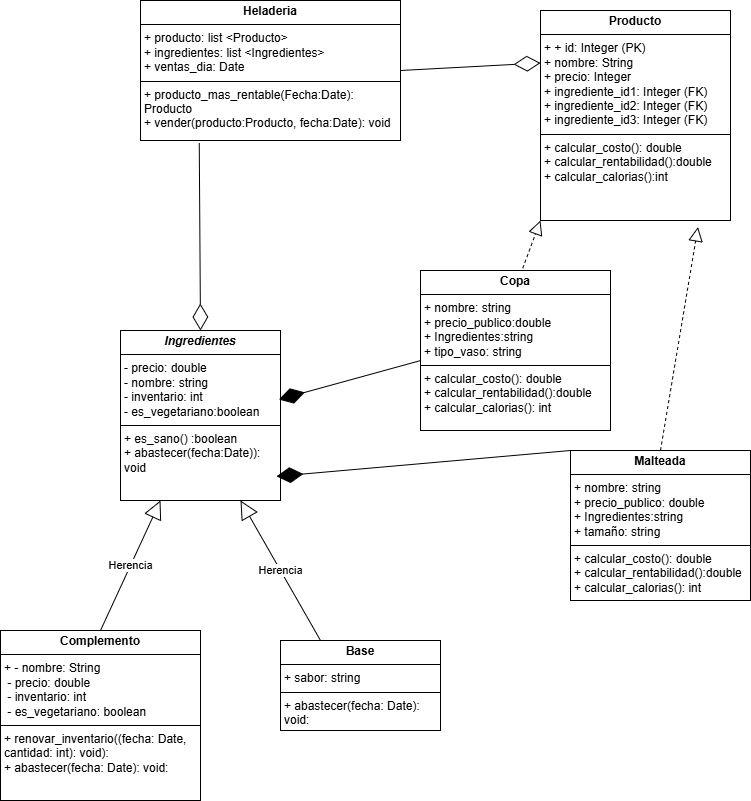

The diagram above was exported from draw.io. Its source (the exported page's mxGraphModel, read from the mxfile embedded in the PNG):
<mxGraphModel dx="1290" dy="1691" grid="1" gridSize="10" guides="1" tooltips="1" connect="1" arrows="1" fold="1" page="1" pageScale="1" pageWidth="827" pageHeight="1169" math="0" shadow="0">
  <root>
    <mxCell id="0" />
    <mxCell id="1" parent="0" />
    <mxCell id="D4g1OeyhpZk8Xda1rXjc-2" value="&lt;p style=&quot;margin:0px;margin-top:4px;text-align:center;&quot;&gt;&lt;b&gt;Base&lt;/b&gt;&lt;/p&gt;&lt;hr size=&quot;1&quot; style=&quot;border-style:solid;&quot;&gt;&lt;p style=&quot;margin:0px;margin-left:4px;&quot;&gt;+ sabor: string&lt;/p&gt;&lt;hr size=&quot;1&quot; style=&quot;border-style:solid;&quot;&gt;&lt;p style=&quot;margin:0px;margin-left:4px;&quot;&gt;+&amp;nbsp;abastecer&lt;span style=&quot;background-color: initial;&quot;&gt;(fecha: Date): void:&lt;/span&gt;&lt;br&gt;&lt;/p&gt;" style="verticalAlign=top;align=left;overflow=fill;html=1;whiteSpace=wrap;" parent="1" vertex="1">
      <mxGeometry x="290" y="90" width="160" height="90" as="geometry" />
    </mxCell>
    <mxCell id="D4g1OeyhpZk8Xda1rXjc-3" value="&lt;p style=&quot;margin:0px;margin-top:4px;text-align:center;&quot;&gt;&lt;b&gt;&lt;i&gt;Ingredientes&lt;/i&gt;&lt;/b&gt;&lt;/p&gt;&lt;hr size=&quot;1&quot; style=&quot;border-style:solid;&quot;&gt;&lt;p style=&quot;margin: 0px 0px 0px 4px;&quot;&gt;- precio: double&lt;/p&gt;&lt;p style=&quot;margin: 0px 0px 0px 4px;&quot;&gt;&lt;span style=&quot;background-color: initial;&quot;&gt;- nombre: string&lt;/span&gt;&lt;/p&gt;&lt;p style=&quot;margin: 0px 0px 0px 4px;&quot;&gt;- inventario: int&lt;/p&gt;&lt;p style=&quot;margin: 0px 0px 0px 4px;&quot;&gt;- es_vegetariano:boolean&lt;/p&gt;&lt;hr size=&quot;1&quot; style=&quot;border-style:solid;&quot;&gt;&lt;p style=&quot;margin:0px;margin-left:4px;&quot;&gt;+&amp;nbsp;es_sano() :boolean&lt;/p&gt;&lt;p style=&quot;margin:0px;margin-left:4px;&quot;&gt;+&amp;nbsp;abastecer(fecha:Date)): void&lt;/p&gt;" style="verticalAlign=top;align=left;overflow=fill;html=1;whiteSpace=wrap;" parent="1" vertex="1">
      <mxGeometry x="130" y="-220" width="160" height="170" as="geometry" />
    </mxCell>
    <mxCell id="D4g1OeyhpZk8Xda1rXjc-4" value="&lt;p style=&quot;margin:0px;margin-top:4px;text-align:center;&quot;&gt;&lt;b&gt;Complemento&lt;/b&gt;&lt;/p&gt;&lt;hr size=&quot;1&quot; style=&quot;border-style:solid;&quot;&gt;&lt;p style=&quot;margin:0px;margin-left:4px;&quot;&gt;+&amp;nbsp;&lt;span style=&quot;background-color: initial;&quot;&gt;- nombre: String&lt;/span&gt;&lt;/p&gt;&lt;p style=&quot;margin:0px;margin-left:4px;&quot;&gt;&lt;span style=&quot;background-color: initial;&quot;&gt;&amp;nbsp;- precio: double&amp;nbsp;&lt;/span&gt;&lt;/p&gt;&lt;p style=&quot;margin:0px;margin-left:4px;&quot;&gt;&lt;span style=&quot;background-color: initial;&quot;&gt;&amp;nbsp;- inventario: int&amp;nbsp;&lt;/span&gt;&lt;/p&gt;&lt;p style=&quot;margin:0px;margin-left:4px;&quot;&gt;&lt;span style=&quot;background-color: initial;&quot;&gt;&amp;nbsp;- es_vegetariano: boolean&lt;/span&gt;&lt;/p&gt;&lt;hr size=&quot;1&quot; style=&quot;border-style:solid;&quot;&gt;&lt;p style=&quot;margin:0px;margin-left:4px;&quot;&gt;+ renovar_inventario((fecha: Date, cantidad: int): void):&lt;br&gt;+&amp;nbsp;abastecer(fecha: Date): void:&lt;/p&gt;" style="verticalAlign=top;align=left;overflow=fill;html=1;whiteSpace=wrap;" parent="1" vertex="1">
      <mxGeometry x="10" y="80" width="200" height="170" as="geometry" />
    </mxCell>
    <mxCell id="D4g1OeyhpZk8Xda1rXjc-5" value="&lt;p style=&quot;margin:0px;margin-top:4px;text-align:center;&quot;&gt;&lt;b&gt;Producto&lt;/b&gt;&lt;/p&gt;&lt;hr size=&quot;1&quot; style=&quot;border-style:solid;&quot;&gt;&lt;p style=&quot;margin:0px;margin-left:4px;&quot;&gt;+&amp;nbsp;&lt;span style=&quot;background-color: initial;&quot; class=&quot;hljs-string&quot;&gt;+&lt;/span&gt;&lt;span style=&quot;background-color: initial;&quot;&gt; &lt;/span&gt;&lt;span style=&quot;background-color: initial;&quot; class=&quot;hljs-attr&quot;&gt;id:&lt;/span&gt;&lt;span style=&quot;background-color: initial;&quot;&gt; &lt;/span&gt;&lt;span style=&quot;background-color: initial;&quot; class=&quot;hljs-string&quot;&gt;Integer&lt;/span&gt;&lt;span style=&quot;background-color: initial;&quot;&gt; &lt;/span&gt;&lt;span style=&quot;background-color: initial;&quot; class=&quot;hljs-string&quot;&gt;(PK)&lt;/span&gt;&lt;span style=&quot;background-color: initial;&quot;&gt;&amp;nbsp;&lt;/span&gt;&lt;/p&gt;&lt;p style=&quot;margin:0px;margin-left:4px;&quot;&gt;&lt;span style=&quot;background-color: initial;&quot; class=&quot;hljs-string&quot;&gt;+&lt;/span&gt;&lt;span style=&quot;background-color: initial;&quot;&gt; &lt;/span&gt;&lt;span style=&quot;background-color: initial;&quot; class=&quot;hljs-attr&quot;&gt;nombre:&lt;/span&gt;&lt;span style=&quot;background-color: initial;&quot;&gt; &lt;/span&gt;&lt;span style=&quot;background-color: initial;&quot; class=&quot;hljs-string&quot;&gt;String&lt;/span&gt;&lt;span style=&quot;background-color: initial;&quot;&gt;&amp;nbsp;&lt;/span&gt;&lt;/p&gt;&lt;p style=&quot;margin:0px;margin-left:4px;&quot;&gt;&lt;span style=&quot;background-color: initial;&quot; class=&quot;hljs-string&quot;&gt;+&lt;/span&gt;&lt;span style=&quot;background-color: initial;&quot;&gt; &lt;/span&gt;&lt;span style=&quot;background-color: initial;&quot; class=&quot;hljs-attr&quot;&gt;precio:&lt;/span&gt;&lt;span style=&quot;background-color: initial;&quot;&gt; &lt;/span&gt;&lt;span style=&quot;background-color: initial;&quot; class=&quot;hljs-string&quot;&gt;Integer&lt;/span&gt;&lt;/p&gt;&lt;p style=&quot;margin:0px;margin-left:4px;&quot;&gt;&lt;span style=&quot;background-color: initial;&quot; class=&quot;hljs-string&quot;&gt;+&lt;/span&gt;&lt;span style=&quot;background-color: initial;&quot;&gt; &lt;/span&gt;&lt;span style=&quot;background-color: initial;&quot; class=&quot;hljs-attr&quot;&gt;ingrediente_id1:&lt;/span&gt;&lt;span style=&quot;background-color: initial;&quot;&gt; &lt;/span&gt;&lt;span style=&quot;background-color: initial;&quot; class=&quot;hljs-string&quot;&gt;Integer&lt;/span&gt;&lt;span style=&quot;background-color: initial;&quot;&gt; &lt;/span&gt;&lt;span style=&quot;background-color: initial;&quot; class=&quot;hljs-string&quot;&gt;(FK)&lt;/span&gt;&lt;span style=&quot;background-color: initial;&quot;&gt;&lt;br&gt;&lt;/span&gt;&lt;span style=&quot;background-color: initial;&quot; class=&quot;hljs-string&quot;&gt;+&lt;/span&gt;&lt;span style=&quot;background-color: initial;&quot;&gt; &lt;/span&gt;&lt;span style=&quot;background-color: initial;&quot; class=&quot;hljs-attr&quot;&gt;ingrediente_id2:&lt;/span&gt;&lt;span style=&quot;background-color: initial;&quot;&gt; &lt;/span&gt;&lt;span style=&quot;background-color: initial;&quot; class=&quot;hljs-string&quot;&gt;Integer&lt;/span&gt;&lt;span style=&quot;background-color: initial;&quot;&gt; &lt;/span&gt;&lt;span style=&quot;background-color: initial;&quot; class=&quot;hljs-string&quot;&gt;(FK)&lt;/span&gt;&lt;span style=&quot;background-color: initial;&quot;&gt;&lt;br&gt;&lt;/span&gt;&lt;span style=&quot;background-color: initial;&quot; class=&quot;hljs-string&quot;&gt;+&lt;/span&gt;&lt;span style=&quot;background-color: initial;&quot;&gt; &lt;/span&gt;&lt;span style=&quot;background-color: initial;&quot; class=&quot;hljs-attr&quot;&gt;ingrediente_id3:&lt;/span&gt;&lt;span style=&quot;background-color: initial;&quot;&gt; &lt;/span&gt;&lt;span style=&quot;background-color: initial;&quot; class=&quot;hljs-string&quot;&gt;Integer&lt;/span&gt;&lt;span style=&quot;background-color: initial;&quot;&gt; &lt;/span&gt;&lt;span style=&quot;background-color: initial;&quot; class=&quot;hljs-string&quot;&gt;(FK)&lt;/span&gt;&lt;/p&gt;&lt;hr size=&quot;1&quot; style=&quot;border-style:solid;&quot;&gt;&lt;p style=&quot;margin:0px;margin-left:4px;&quot;&gt;+&amp;nbsp;calcular_costo():&amp;nbsp;double  &lt;br&gt;+&amp;nbsp;calcular_rentabilidad():double  &lt;/p&gt;&lt;p style=&quot;margin:0px;margin-left:4px;&quot;&gt;+&amp;nbsp;calcular_calorias():int&lt;/p&gt;&lt;p style=&quot;margin:0px;margin-left:4px;&quot;&gt;&lt;br&gt;&lt;/p&gt;&lt;p style=&quot;margin:0px;margin-left:4px;&quot;&gt;&amp;nbsp;&lt;br&gt;&lt;/p&gt;" style="verticalAlign=top;align=left;overflow=fill;html=1;whiteSpace=wrap;" parent="1" vertex="1">
      <mxGeometry x="550" y="-540" width="190" height="210" as="geometry" />
    </mxCell>
    <mxCell id="D4g1OeyhpZk8Xda1rXjc-6" value="&lt;p style=&quot;margin:0px;margin-top:4px;text-align:center;&quot;&gt;&lt;b&gt;Copa&lt;/b&gt;&lt;/p&gt;&lt;hr size=&quot;1&quot; style=&quot;border-style:solid;&quot;&gt;&lt;p style=&quot;margin:0px;margin-left:4px;&quot;&gt;+ nombre: string&lt;/p&gt;&lt;p style=&quot;margin:0px;margin-left:4px;&quot;&gt;+ precio_publico:double&lt;/p&gt;&lt;p style=&quot;margin:0px;margin-left:4px;&quot;&gt;+ Ingredientes:string&lt;/p&gt;&lt;p style=&quot;margin:0px;margin-left:4px;&quot;&gt;+&amp;nbsp;tipo_vaso: string&lt;/p&gt;&lt;hr size=&quot;1&quot; style=&quot;border-style:solid;&quot;&gt;&lt;p style=&quot;margin:0px;margin-left:4px;&quot;&gt;+&amp;nbsp;calcular_costo(): double&lt;br&gt;&lt;/p&gt;&lt;p style=&quot;margin:0px;margin-left:4px;&quot;&gt;+&amp;nbsp;calcular_rentabilidad():double&amp;nbsp;&lt;/p&gt;&lt;p style=&quot;margin:0px;margin-left:4px;&quot;&gt;+&amp;nbsp;calcular_calorias(): int&lt;/p&gt;" style="verticalAlign=top;align=left;overflow=fill;html=1;whiteSpace=wrap;" parent="1" vertex="1">
      <mxGeometry x="430" y="-280" width="190" height="160" as="geometry" />
    </mxCell>
    <mxCell id="D4g1OeyhpZk8Xda1rXjc-7" value="&lt;p style=&quot;margin:0px;margin-top:4px;text-align:center;&quot;&gt;&lt;b&gt;Heladeria&lt;/b&gt;&lt;/p&gt;&lt;hr size=&quot;1&quot; style=&quot;border-style:solid;&quot;&gt;&lt;p style=&quot;margin:0px;margin-left:4px;&quot;&gt;+ producto: list &amp;lt;Producto&amp;gt;&lt;/p&gt;&lt;p style=&quot;margin:0px;margin-left:4px;&quot;&gt;+ ingredientes: list &amp;lt;Ingredientes&amp;gt;&lt;/p&gt;&lt;p style=&quot;margin:0px;margin-left:4px;&quot;&gt;+ ventas_dia: Date&lt;/p&gt;&lt;hr size=&quot;1&quot; style=&quot;border-style:solid;&quot;&gt;&lt;p style=&quot;margin:0px;margin-left:4px;&quot;&gt;+ producto_mas_rentable(Fecha:Date): Producto&lt;br&gt;+&amp;nbsp;vender(producto:Producto, fecha:Date): void&lt;/p&gt;" style="verticalAlign=top;align=left;overflow=fill;html=1;whiteSpace=wrap;" parent="1" vertex="1">
      <mxGeometry x="150" y="-550" width="260" height="140" as="geometry" />
    </mxCell>
    <mxCell id="D4g1OeyhpZk8Xda1rXjc-14" value="Herencia" style="endArrow=block;endSize=16;endFill=0;html=1;rounded=0;entryX=0.75;entryY=1;entryDx=0;entryDy=0;exitX=0.25;exitY=0;exitDx=0;exitDy=0;" parent="1" source="D4g1OeyhpZk8Xda1rXjc-2" target="D4g1OeyhpZk8Xda1rXjc-3" edge="1">
      <mxGeometry width="160" relative="1" as="geometry">
        <mxPoint x="400" y="390" as="sourcePoint" />
        <mxPoint x="550" y="390" as="targetPoint" />
      </mxGeometry>
    </mxCell>
    <mxCell id="D4g1OeyhpZk8Xda1rXjc-17" value="Herencia" style="endArrow=block;endSize=16;endFill=0;html=1;rounded=0;entryX=0.25;entryY=1;entryDx=0;entryDy=0;exitX=0.5;exitY=0;exitDx=0;exitDy=0;" parent="1" source="D4g1OeyhpZk8Xda1rXjc-4" target="D4g1OeyhpZk8Xda1rXjc-3" edge="1">
      <mxGeometry width="160" relative="1" as="geometry">
        <mxPoint x="400" y="300" as="sourcePoint" />
        <mxPoint x="589" y="290" as="targetPoint" />
      </mxGeometry>
    </mxCell>
    <mxCell id="D4g1OeyhpZk8Xda1rXjc-18" value="&lt;p style=&quot;margin:0px;margin-top:4px;text-align:center;&quot;&gt;&lt;b&gt;Malteada&lt;/b&gt;&lt;/p&gt;&lt;hr size=&quot;1&quot; style=&quot;border-style:solid;&quot;&gt;&lt;p style=&quot;margin:0px;margin-left:4px;&quot;&gt;+ nombre: string&lt;/p&gt;&lt;p style=&quot;margin:0px;margin-left:4px;&quot;&gt;+ precio_publico: double&lt;/p&gt;&lt;p style=&quot;margin:0px;margin-left:4px;&quot;&gt;+ Ingredientes:string&lt;br&gt;&lt;/p&gt;&lt;p style=&quot;margin:0px;margin-left:4px;&quot;&gt;+ tamaño: string&lt;/p&gt;&lt;hr size=&quot;1&quot; style=&quot;border-style:solid;&quot;&gt;&lt;p style=&quot;margin:0px;margin-left:4px;&quot;&gt;+&amp;nbsp;calcular_costo():&amp;nbsp;&lt;span style=&quot;background-color: initial;&quot;&gt;double&lt;/span&gt;&lt;br&gt;&lt;/p&gt;&lt;p style=&quot;margin:0px;margin-left:4px;&quot;&gt;+&amp;nbsp;calcular_rentabilidad():&lt;span style=&quot;background-color: initial;&quot;&gt;double&lt;/span&gt;&lt;/p&gt;&lt;p style=&quot;margin:0px;margin-left:4px;&quot;&gt;+&amp;nbsp;calcular_calorias(): int&lt;/p&gt;" style="verticalAlign=top;align=left;overflow=fill;html=1;whiteSpace=wrap;" parent="1" vertex="1">
      <mxGeometry x="580" y="-100" width="180" height="150" as="geometry" />
    </mxCell>
    <mxCell id="D4g1OeyhpZk8Xda1rXjc-22" value="" style="endArrow=block;dashed=1;endFill=0;endSize=12;html=1;rounded=0;exitX=0.538;exitY=-0.014;exitDx=0;exitDy=0;exitPerimeter=0;entryX=0;entryY=1;entryDx=0;entryDy=0;" parent="1" source="D4g1OeyhpZk8Xda1rXjc-6" target="D4g1OeyhpZk8Xda1rXjc-5" edge="1">
      <mxGeometry width="160" relative="1" as="geometry">
        <mxPoint x="600" y="340" as="sourcePoint" />
        <mxPoint x="760" y="340" as="targetPoint" />
      </mxGeometry>
    </mxCell>
    <mxCell id="D4g1OeyhpZk8Xda1rXjc-23" value="" style="endArrow=block;dashed=1;endFill=0;endSize=12;html=1;rounded=0;exitX=0.5;exitY=0;exitDx=0;exitDy=0;entryX=0.829;entryY=1.031;entryDx=0;entryDy=0;entryPerimeter=0;" parent="1" source="D4g1OeyhpZk8Xda1rXjc-18" target="D4g1OeyhpZk8Xda1rXjc-5" edge="1">
      <mxGeometry width="160" relative="1" as="geometry">
        <mxPoint x="651" y="360" as="sourcePoint" />
        <mxPoint x="690" y="240" as="targetPoint" />
      </mxGeometry>
    </mxCell>
    <mxCell id="D4g1OeyhpZk8Xda1rXjc-24" value="" style="endArrow=diamondThin;endFill=0;endSize=24;html=1;rounded=0;exitX=1;exitY=0.5;exitDx=0;exitDy=0;entryX=0;entryY=0.25;entryDx=0;entryDy=0;" parent="1" source="D4g1OeyhpZk8Xda1rXjc-7" target="D4g1OeyhpZk8Xda1rXjc-5" edge="1">
      <mxGeometry width="160" relative="1" as="geometry">
        <mxPoint x="550" y="-40" as="sourcePoint" />
        <mxPoint x="680" y="40" as="targetPoint" />
      </mxGeometry>
    </mxCell>
    <mxCell id="D4g1OeyhpZk8Xda1rXjc-31" value="" style="endArrow=diamondThin;endFill=1;endSize=24;html=1;rounded=0;exitX=0;exitY=0.563;exitDx=0;exitDy=0;exitPerimeter=0;entryX=0.99;entryY=0.406;entryDx=0;entryDy=0;entryPerimeter=0;" parent="1" source="D4g1OeyhpZk8Xda1rXjc-6" target="D4g1OeyhpZk8Xda1rXjc-3" edge="1">
      <mxGeometry width="160" relative="1" as="geometry">
        <mxPoint x="480" y="170" as="sourcePoint" />
        <mxPoint x="370" y="110" as="targetPoint" />
      </mxGeometry>
    </mxCell>
    <mxCell id="D4g1OeyhpZk8Xda1rXjc-32" value="" style="endArrow=diamondThin;endFill=1;endSize=24;html=1;rounded=0;exitX=0;exitY=0;exitDx=0;exitDy=0;entryX=0.975;entryY=0.858;entryDx=0;entryDy=0;entryPerimeter=0;" parent="1" source="D4g1OeyhpZk8Xda1rXjc-18" target="D4g1OeyhpZk8Xda1rXjc-3" edge="1">
      <mxGeometry width="160" relative="1" as="geometry">
        <mxPoint x="598" y="373" as="sourcePoint" />
        <mxPoint x="630" y="250" as="targetPoint" />
      </mxGeometry>
    </mxCell>
    <mxCell id="20sppyRq2G4zGiCp48VO-1" value="" style="endArrow=diamondThin;endFill=0;endSize=24;html=1;rounded=0;exitX=0.226;exitY=1.019;exitDx=0;exitDy=0;entryX=0.5;entryY=0;entryDx=0;entryDy=0;exitPerimeter=0;" edge="1" parent="1" source="D4g1OeyhpZk8Xda1rXjc-7" target="D4g1OeyhpZk8Xda1rXjc-3">
      <mxGeometry width="160" relative="1" as="geometry">
        <mxPoint x="490" y="-10" as="sourcePoint" />
        <mxPoint x="650" y="-10" as="targetPoint" />
      </mxGeometry>
    </mxCell>
  </root>
</mxGraphModel>